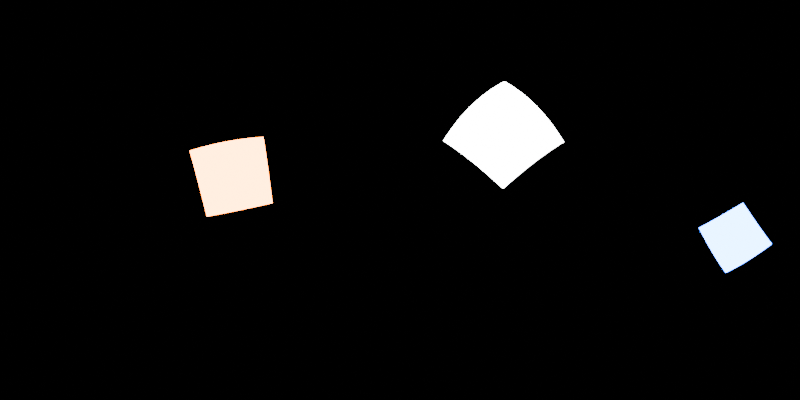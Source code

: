 # Source: studio-environment-map.blend  (saved by Blender 4.2.66; exported with 4.5.12 LTS)
import bpy
from mathutils import Matrix  # noqa: F401  (used for matrix-valued properties, if any)

bpy.ops.wm.read_factory_settings(use_empty=True)
scene = bpy.context.scene
scene.name = 'Scene'

# ---- collections
col_collection = bpy.data.collections.new('Collection'); scene.collection.children.link(col_collection)

# ---- world
world_world = bpy.data.worlds.new('World'); scene.world = world_world
world_world.use_nodes = True; world_world.node_tree.nodes.clear()
_N = world_world.node_tree.nodes; _L = world_world.node_tree.links
n0 = _N.new('ShaderNodeOutputWorld'); n0.name = 'World Output'; n0.location = (300, 300)
n1 = _N.new('ShaderNodeBackground'); n1.name = 'Background'; n1.location = (10, 300)
n1.inputs[0].default_value = (0.0, 0.0, 0.0, 1.0)
_L.new(n1.outputs[0], n0.inputs[0])
n0.is_active_output = True
world_world.color = (0.05088, 0.05088, 0.05088)
world_world.sun_shadow_jitter_overblur = 0.0

# ---- cameras
cam_x = bpy.data.cameras.new('摄像机')
cam_x.type = 'PANO'
cam_x.panorama_type = 'EQUIRECTANGULAR'

# ---- lights
light_x = bpy.data.lights.new('面光', 'AREA')
light_x.energy = 1000.0
light_x.size = 1.148
light_x.size_y = 1.0
light_001 = bpy.data.lights.new('面光.001', 'AREA')
light_001.color = (1.0, 0.1835, 0.003905)
light_001.energy = 1000.0
light_001.size = 1.148
light_001.size_y = 1.0
light_002 = bpy.data.lights.new('面光.002', 'AREA')
light_002.color = (0.0, 0.1077, 1.0)
light_002.energy = 1000.0
light_002.size = 0.9215
light_002.size_y = 1.0

# ---- objects
ob_x = bpy.data.objects.new('面光', light_x)
ob_001 = bpy.data.objects.new('面光.001', light_001)
ob_002 = bpy.data.objects.new('面光.002', light_002)
ob_x_1 = bpy.data.objects.new('摄像机', cam_x)

# ---- transforms, parenting, visibility, modifiers, constraints
ob_x.location = (3.232, 3.058, 2.482)
ob_x.rotation_euler = (-0.8846, 0.6724, -0.35)
ob_x.scale = (2.814, 2.814, 2.814)
ob_x.visible_camera = True
ob_001.location = (-5.445, 1.463, 1.07)
ob_001.rotation_euler = (-1.355, -0.2018, 1.308)
ob_001.scale = (2.814, 2.814, 2.814)
ob_001.visible_camera = True
ob_002.location = (2.945, -5.28, -1.831)
ob_002.rotation_euler = (-1.947, -0.5085, 3.904)
ob_002.scale = (2.814, 2.814, 2.814)
ob_002.visible_camera = True
ob_x_1.location = (0.0, 0.0, 0.0)
ob_x_1.rotation_euler = (1.571, 0.0, 0.0)

# ---- collection membership
col_collection.objects.link(ob_x)
col_collection.objects.link(ob_001)
col_collection.objects.link(ob_002)
col_collection.objects.link(ob_x_1)

# ---- scene / render settings (as saved in the file)
scene.camera = ob_x_1
scene.frame_start = 1; scene.frame_end = 250; scene.frame_set(1)
scene.render.engine = 'CYCLES'
scene.render.image_settings.file_format = 'HDR'
scene.render.image_settings.color_mode = 'RGB'
scene.render.image_settings.color_depth = '32'
scene.render.resolution_x = 2048
scene.render.resolution_y = 1024
scene.cycles.samples = 256
bpy.context.view_layer.update()
